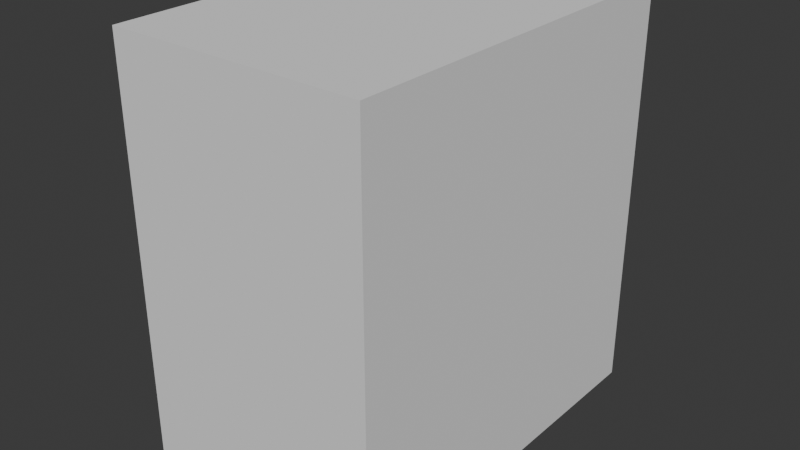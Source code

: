 # Source: RefFollowing_Skill_0205.blend  (saved by Blender 5.0.118; exported with 4.5.12 LTS)
import bpy
from mathutils import Matrix  # noqa: F401  (used for matrix-valued properties, if any)

bpy.ops.wm.read_factory_settings(use_empty=True)
scene = bpy.context.scene
scene.name = 'Scene'

# ---- collections
col_collection = bpy.data.collections.new('Collection'); scene.collection.children.link(col_collection)

# ---- node groups
ng_smooth_by_angle = bpy.data.node_groups.new('Smooth by Angle', 'GeometryNodeTree')
_s = ng_smooth_by_angle.interface.new_socket(name='Mesh', in_out='OUTPUT', socket_type='NodeSocketGeometry')
_s = ng_smooth_by_angle.interface.new_socket(name='Mesh', in_out='INPUT', socket_type='NodeSocketGeometry')
_s = ng_smooth_by_angle.interface.new_socket(name='Angle', in_out='INPUT', socket_type='NodeSocketFloat')
_s.subtype = 'ANGLE'
_s.default_value = 0.5236
_s.min_value = 0.0
_s.max_value = 3.142
_s.description = 'Maximum face angle for smooth edges'
_s = ng_smooth_by_angle.interface.new_socket(name='Ignore Sharpness', in_out='INPUT', socket_type='NodeSocketBool')
_s.force_non_field = True
ng_smooth_by_angle.is_modifier = True
_N = ng_smooth_by_angle.nodes; _L = ng_smooth_by_angle.links
n0 = _N.new('GeometryNodeSetShadeSmooth'); n0.name = 'Set Shade Smooth'; n0.location = (120, -80)
n0.domain = 'EDGE'
n1 = _N.new('GeometryNodeSetShadeSmooth'); n1.name = 'Set Shade Smooth.001'; n1.location = (300, -80)
n2 = _N.new('NodeGroupOutput'); n2.name = 'Group Output'; n2.location = (480, -80)
n3 = _N.new('GeometryNodeInputMeshEdgeAngle'); n3.name = 'Edge Angle'; n3.location = (-440, -240)
n4 = _N.new('NodeGroupInput'); n4.name = 'Group Input'; n4.location = (-80, -80)
n5 = _N.new('GeometryNodeInputEdgeSmooth'); n5.name = 'Is Edge Smooth'; n5.location = (-260, -120)
n6 = _N.new('GeometryNodeInputShadeSmooth'); n6.name = 'Is Shade Smooth'; n6.location = (-440, -397)
n7 = _N.new('FunctionNodeCompare'); n7.name = 'Compare'; n7.location = (-260, -260)
n7.operation = 'LESS_EQUAL'
n7.inputs[6].default_value = (0.0, 0.0, 0.0, 0.0)
n7.inputs[7].default_value = (0.0, 0.0, 0.0, 0.0)
n8 = _N.new('FunctionNodeBooleanMath'); n8.name = 'Boolean Math.001'; n8.location = (-80, -260)
n9 = _N.new('NodeGroupInput'); n9.name = 'Group Input.001'; n9.location = (-440, -329)
n10 = _N.new('NodeGroupInput'); n10.name = 'Group Input.002'; n10.location = (-259, -189)
n11 = _N.new('FunctionNodeBooleanMath'); n11.name = 'Boolean Math'; n11.location = (-80, -149)
n11.operation = 'OR'
n12 = _N.new('FunctionNodeBooleanMath'); n12.name = 'Boolean Math.002'; n12.location = (-260, -380)
n12.operation = 'OR'
n13 = _N.new('NodeGroupInput'); n13.name = 'Group Input.003'; n13.location = (-440, -460)
_L.new(n3.outputs[0], n7.inputs[0])
_L.new(n1.outputs[0], n2.inputs[0])
_L.new(n9.outputs[1], n7.inputs[1])
_L.new(n7.outputs[0], n8.inputs[0])
_L.new(n4.outputs[0], n0.inputs[0])
_L.new(n0.outputs[0], n1.inputs[0])
_L.new(n8.outputs[0], n0.inputs[2])
_L.new(n10.outputs[2], n11.inputs[1])
_L.new(n5.outputs[0], n11.inputs[0])
_L.new(n11.outputs[0], n0.inputs[1])
_L.new(n13.outputs[2], n12.inputs[1])
_L.new(n6.outputs[0], n12.inputs[0])
_L.new(n12.outputs[0], n8.inputs[1])
n2.is_active_output = True

# ---- world
world_world = bpy.data.worlds.new('World'); scene.world = world_world
world_world.use_nodes = True; world_world.node_tree.nodes.clear()
_N = world_world.node_tree.nodes; _L = world_world.node_tree.links
n0 = _N.new('ShaderNodeOutputWorld'); n0.name = 'World Output'; n0.location = (200, 100)
n1 = _N.new('ShaderNodeBackground'); n1.name = 'Background'; n1.location = (-200, 100)
n1.inputs[0].default_value = (0.05088, 0.05088, 0.05088, 1.0)
_L.new(n1.outputs[0], n0.inputs[0])
n0.is_active_output = True
world_world.color = (0.05088, 0.05088, 0.05088)
world_world.sun_shadow_jitter_overblur = 0.0

# ---- meshes
me_cube_001 = bpy.data.meshes.new('Cube.001')
me_cube_001.from_pydata([(1.501, -2.271, -2.437), (1.501, -2.271, 2.437), (1.501, 2.271, -2.437), (1.501, 2.271, 2.437), (0.0, 2.271, -2.437), (0.0, 2.271, 2.437), (0.0, -2.271, -2.437), (0.0, -2.271, 2.437)], [], [(4, 5, 3, 2), (2, 3, 1, 0), (4, 2, 0, 6), (0, 1, 7, 6), (3, 5, 7, 1)])
_uv = me_cube_001.uv_layers.new(name='UVMap')
_uv.uv.foreach_set('vector', [0.375, 0.375, 0.625, 0.375, 0.625, 0.5, 0.375, 0.5, 0.375, 0.5, 0.625, 0.5, 0.625, 0.75, 0.375, 0.75, 0.25, 0.5, 0.375, 0.5, 0.375, 0.75, 0.25, 0.75, 0.375, 0.75, 0.625, 0.75, 0.625, 0.875, 0.375, 0.875, 0.625, 0.5, 0.75, 0.5, 0.75, 0.75, 0.625, 0.75])
me_cube_001.update()
me_cube_002 = bpy.data.meshes.new('Cube.002')
me_cube_002.from_pydata([(1.212, -0.1713, -0.5437), (0.4016, -0.456, -0.8238), (0.0, -0.7947, 0.7124), (1.357, -0.2656, 0.3484), (0.3229, -0.7761, 0.6934), (0.0, -0.8369, 0.5118), (0.1804, -0.64, -0.342), (0.2075, -0.7625, 0.5231), (1.126, -0.2211, -0.3521), (1.283, -0.3124, 0.3472), (0.8394, -0.6528, 0.6634), (0.6952, -0.2317, -0.715), (0.8265, -0.6347, 0.5494), (0.6874, -0.3552, -0.5178), (1.339, -0.1265, 0.05858), (0.0, -0.7323, 0.2759), (0.2101, -0.6592, 0.2605), (1.259, -0.1928, 0.06034), (1.298, -0.1506, -0.2029), (1.231, -0.2497, -0.1664), (0.3539, -0.577, -0.2596), (0.3307, -0.622, 0.4011), (1.04, -0.3103, -0.271), (1.14, -0.3001, 0.2933), (0.7328, -0.5607, 0.4419), (0.6479, -0.4172, -0.3777), (0.351, -0.6137, 0.2294), (1.111, -0.1998, 0.07027), (1.079, -0.234, -0.1279), (0.4292, -0.442, -1.221), (0.6505, -0.2335, -1.232), (1.212, 0.04203, -0.6084), (1.37, -0.1023, 0.3523), (0.6946, 0.0728, -0.7231), (1.334, -0.02559, 0.03776), (1.288, -0.03767, -0.2321), (0.6505, 0.08984, -1.166), (0.0, -0.8458, -0.0046), (0.1171, -0.792, -0.01785), (0.3526, -0.5983, -0.05507), (0.0, -0.9042, -0.3005), (0.0, -0.6837, -0.8737), (0.2836, -0.6265, -0.8521), (0.0, -0.9649, -0.1339), (0.158, -0.8675, -0.3143), (0.0, -0.7091, -1.233), (0.2453, -0.598, -1.224), (0.06247, -0.9281, -0.171), (0.4082, -0.4526, -0.8974), (0.6505, -0.2055, -0.8464), (0.6505, 0.09823, -0.8082), (0.2744, -0.652, -0.9025), (0.0, -0.7123, -0.9097), (0.4187, -0.4473, -1.059), (0.2599, -0.5968, -1.066), (0.0, -0.6506, -1.075), (0.6505, -0.2195, -1.039), (0.6505, 0.09403, -0.9869), (0.0, -0.6955, 1.07), (1.337, -0.1569, 1.021), (0.3148, -0.6432, 1.065), (0.836, -0.5199, 1.054), (1.337, 0.2092, 0.8898), (0.0, 0.07007, 2.04), (1.337, 0.4137, 1.623), (0.3148, 0.1034, 2.0), (0.836, 0.1821, 1.904), (1.337, 0.6203, 1.293), (0.0, 1.294, 2.383), (1.337, 1.337, 1.858), (0.3148, 1.298, 2.332), (0.836, 1.308, 2.212), (1.337, 1.346, 1.473), (0.0, 2.584, 2.086), (1.337, 2.452, 1.562), (0.3148, 2.571, 2.036), (0.836, 2.541, 1.915), (1.337, 2.276, 1.254), (0.0, 3.354, 0.9876), (1.337, 2.818, 0.9196), (0.3148, 3.302, 0.981), (0.836, 3.179, 0.9654), (1.337, 2.474, 0.9089), (0.0, 3.49, 0.4469), (1.337, 2.95, 0.4469), (0.3148, 3.437, 0.4469), (0.836, 3.314, 0.4469), (1.337, 2.795, 0.4469), (1.337, 1.339, 0.9767), (1.337, -0.002344, 0.9986), (1.337, 0.1662, 0.3847), (1.337, 0.5062, 1.497), (1.337, 1.349, 1.706), (1.337, 2.406, 1.413), (1.337, 2.662, 0.9083), (1.337, 1.334, 0.4111), (1.337, 2.529, 0.4381), (0.0, 2.925, -0.6084), (1.337, 2.553, -0.2178), (0.3148, 2.889, -0.5705), (0.965, 2.739, -0.4134), (1.337, 2.446, -0.1056), (1.337, 2.319, 0.0188), (0.0, 1.439, -0.609), (1.337, 1.363, -0.327), (0.3148, 1.436, -0.5567), (0.965, 1.422, -0.34), (1.337, 1.354, -0.1722), (1.337, 1.377, 0.004536), (1.132, 0.1363, 0.03738), (1.072, 0.1356, -0.1993), (0.9531, 0.1065, -0.6454), (0.946, -0.1928, -0.6746), (0.8901, -0.3103, -0.4638), (0.8439, -0.3662, -0.3244), (1.337, 0.8755, 1.74), (0.836, 0.745, 2.058), (0.3148, 0.7007, 2.166), (0.0, 0.6819, 2.212), (1.337, 0.9276, 1.601), (1.337, 0.7501, 0.3979), (1.337, 0.7741, 0.9333), (1.337, 0.983, 1.383), (1.235, 0.7542, 0.02092), (1.205, 0.7646, -0.1858), (1.142, 0.7725, -0.4678), (0.6275, 0.7609, -0.511), (0.5743, 0.7571, -0.9466), (0.5919, 0.762, -0.6474), (0.5774, 0.7602, -0.7983), (0.0, 0.7609, -0.511), (0.0, 0.7571, -0.9466), (0.0, 0.762, -0.6474), (0.0, 0.7602, -0.7983), (0.2173, 0.762, -0.6474), (0.2177, 0.7609, -0.511), (0.217, 0.7571, -0.9466), (0.2171, 0.7602, -0.7983), (0.3148, -0.7422, 0.7308), (0.836, -0.6184, 0.7029), (0.0, -0.8226, 0.6815), (0.0, -0.8577, 0.5542), (1.215, -0.1991, 0.06792), (1.238, -0.3061, 0.326), (0.2143, -0.7865, 0.5615), (0.8062, -0.6137, 0.5166), (0.8878, -0.3112, -0.4169), (1.157, -0.2196, -0.3773), (0.6505, -0.1968, -0.7256), (0.6394, -0.3886, -0.4693), (1.184, -0.2459, -0.1554), (1.337, -0.241, 0.3911), (1.122, 0.09679, -0.2221), (1.047, 0.1216, -0.6184), (1.337, 0.09903, 0.3841), (1.179, 0.101, 0.0397), (0.6505, 0.1009, -0.6962), (0.9471, 0.1404, -0.6087), (1.386, 1.404, -0.1712), (1.361, 1.414, -0.3648), (1.468, 1.346, -0.1639), (1.456, 1.365, -0.349), (1.42, 1.651, -0.1514), (1.399, 1.653, -0.3053), (1.506, 1.489, -0.1539), (1.495, 1.498, -0.3064), (1.337, 1.713, 1.758), (0.836, 1.724, 2.112), (0.3148, 1.728, 2.232), (0.0, 1.729, 2.283), (1.337, 1.706, 1.607), (1.337, 1.737, 0.4202), (1.337, 1.722, 0.9538), (1.337, 1.66, 1.399), (1.337, 1.749, -0.1497), (1.337, 1.792, -0.2901), (0.965, 1.866, -0.3648), (0.3148, 1.926, -0.5614), (1.337, 1.695, 0.009349), (0.0, 1.94, -0.6088), (1.249, 0.7253, -0.2445), (1.374, 0.6271, -0.2444), (1.212, 0.7429, -0.4512), (1.33, 0.6785, -0.4413), (1.285, 0.4352, -0.4166), (1.264, 0.3262, -0.439), (1.326, 0.2568, -0.2366), (1.341, 0.3724, -0.235), (1.179, 0.3757, -0.2327), (1.201, 0.4849, -0.2323), (1.121, 0.3987, -0.4457), (1.149, 0.5051, -0.4234), (1.356, 0.8322, -0.4511), (1.394, 0.7959, -0.2568), (1.278, 0.8845, -0.2673), (1.25, 0.8917, -0.4683), (1.307, 1.044, -0.2946), (1.322, 1.114, -0.2888), (1.383, 0.9858, -0.3558), (1.396, 1.058, -0.3473), (1.414, 0.9647, -0.2801), (1.424, 1.038, -0.2738), (1.304, 1.111, -0.362), (1.288, 1.04, -0.3701)], [], [(113, 112, 0, 147), (140, 141, 144, 4), (48, 1, 42, 51), (19, 147, 0, 18), (10, 12, 9, 3), (4, 144, 12, 10), (6, 1, 148, 149), (9, 17, 14, 3), (5, 15, 16, 7), (17, 19, 18, 14), (142, 143, 23, 27), (145, 7, 21, 24), (146, 8, 22, 114), (6, 149, 25, 20), (7, 16, 26, 21), (38, 6, 20, 39), (150, 142, 27, 28), (143, 145, 24, 23), (8, 150, 28, 22), (56, 53, 29, 30), (6, 38, 47, 44), (18, 0, 31, 35), (112, 11, 33, 111), (56, 30, 36, 57), (14, 18, 35, 34), (3, 14, 34, 32), (16, 38, 39, 26), (15, 37, 38, 16), (40, 41, 42, 44), (43, 40, 44, 47), (54, 55, 45, 46), (38, 37, 43, 47), (1, 6, 44, 42), (42, 41, 52, 51), (148, 49, 50, 156), (148, 1, 48, 49), (53, 48, 51, 54), (29, 53, 54, 46), (51, 52, 55, 54), (49, 56, 57, 50), (49, 48, 53, 56), (139, 151, 59, 61), (2, 138, 60, 58), (151, 154, 89, 59), (138, 139, 61, 60), (61, 59, 64, 66), (58, 60, 65, 63), (59, 89, 91, 64), (60, 61, 66, 65), (116, 115, 69, 71), (118, 117, 70, 68), (115, 119, 92, 69), (117, 116, 71, 70), (167, 166, 74, 76), (169, 168, 75, 73), (166, 170, 93, 74), (168, 167, 76, 75), (74, 93, 94, 79), (75, 76, 81, 80), (76, 74, 79, 81), (73, 75, 80, 78), (78, 80, 85, 83), (79, 94, 87, 84), (80, 81, 86, 85), (81, 79, 84, 86), (171, 96, 82, 172), (120, 95, 88, 121), (172, 82, 77, 173), (121, 88, 72, 122), (90, 62, 89, 154), (62, 67, 91, 89), (122, 72, 92, 119), (173, 77, 93, 170), (77, 82, 94, 93), (82, 96, 87, 94), (86, 84, 98, 100), (83, 85, 99, 97), (87, 96, 102, 101), (84, 87, 101, 98), (85, 86, 100, 99), (97, 99, 177, 179), (177, 176, 106, 105), (174, 178, 108, 107), (176, 175, 104, 106), (179, 177, 105, 103), (171, 178, 102, 96), (123, 120, 90, 109), (155, 109, 90, 154), (124, 123, 109, 110), (152, 110, 109, 155), (125, 124, 110, 157), (153, 157, 110, 152), (0, 112, 111, 31), (149, 146, 114, 25), (13, 11, 112, 113), (125, 157, 156, 126), (104, 125, 126, 106), (104, 107, 124, 125), (107, 108, 123, 124), (108, 95, 120, 123), (67, 122, 119, 91), (62, 121, 122, 67), (90, 120, 121, 62), (65, 66, 116, 117), (64, 91, 119, 115), (63, 65, 117, 118), (66, 64, 115, 116), (57, 36, 127, 129), (50, 57, 129, 128), (156, 50, 128, 126), (135, 134, 132, 130), (137, 136, 131, 133), (134, 137, 133, 132), (128, 129, 137, 134), (129, 127, 136, 137), (126, 128, 134, 135), (135, 130, 103, 105), (126, 135, 105, 106), (140, 4, 138, 2), (4, 10, 139, 138), (17, 9, 143, 142), (144, 141, 5, 7), (9, 12, 145, 143), (113, 147, 8, 146), (12, 144, 7, 145), (11, 13, 149, 148), (19, 17, 142, 150), (10, 3, 151, 139), (147, 19, 150, 8), (181, 183, 192, 193), (32, 34, 155, 154), (34, 35, 152, 155), (33, 11, 148, 156), (3, 32, 154, 151), (31, 111, 157, 153), (13, 113, 146, 149), (111, 33, 156, 157), (158, 160, 164, 162), (189, 187, 181, 180), (183, 182, 195, 192), (164, 165, 163, 162), (95, 108, 178, 171), (161, 159, 163, 165), (160, 161, 165, 164), (98, 101, 174, 175), (162, 163, 175, 174), (100, 98, 175, 176), (101, 102, 178, 174), (99, 100, 176, 177), (72, 173, 170, 92), (88, 172, 173, 72), (95, 171, 172, 88), (70, 71, 167, 168), (69, 92, 170, 166), (68, 70, 168, 169), (71, 69, 166, 167), (158, 162, 174, 107), (163, 159, 104, 175), (159, 158, 107, 104), (182, 180, 194, 195), (187, 184, 183, 181), (184, 191, 182, 183), (191, 189, 180, 182), (191, 184, 185, 190), (189, 191, 190, 188), (187, 189, 188, 186), (184, 187, 186, 185), (35, 31, 185, 186), (31, 153, 190, 185), (152, 35, 186, 188), (180, 181, 193, 194), (153, 152, 188, 190), (197, 202, 203, 196), (201, 197, 196, 200), (199, 201, 200, 198), (202, 199, 198, 203), (195, 194, 196, 203), (197, 201, 160, 158), (194, 193, 200, 196), (202, 197, 158, 159), (193, 192, 198, 200), (199, 202, 159, 161), (192, 195, 203, 198), (201, 199, 161, 160)])
me_cube_002.polygons.foreach_set('use_smooth', [True] * 184)
_uv = me_cube_002.uv_layers.new(name='UVMap')
_uv.uv.foreach_set('vector', [0.4471, 0.8023, 0.375, 0.8021, 0.375, 0.7917, 0.46, 0.7806, 0.6117, 0.8759, 0.5558, 0.8758, 0.5561, 0.834, 0.6106, 0.8327, 0.375, 0.8293, 0.375, 0.8293, 0.375, 0.8333, 0.375, 0.8333, 0.4795, 0.7806, 0.46, 0.7806, 0.4583, 0.75, 0.4792, 0.75, 0.608, 0.8127, 0.5579, 0.8125, 0.571, 0.792, 0.5968, 0.7905, 0.6106, 0.8327, 0.5561, 0.834, 0.5579, 0.8125, 0.608, 0.8127, 0.4583, 0.8333, 0.375, 0.8293, 0.375, 0.8125, 0.4583, 0.8125, 0.571, 0.792, 0.5, 0.7793, 0.5, 0.75, 0.5383, 0.7554, 0.5417, 0.875, 0.5, 0.875, 0.5, 0.8333, 0.5417, 0.8333, 0.5, 0.7793, 0.4795, 0.7806, 0.4792, 0.75, 0.5, 0.75, 0.5, 0.7917, 0.5417, 0.7917, 0.5417, 0.7917, 0.5, 0.7917, 0.5417, 0.8125, 0.5417, 0.8333, 0.5417, 0.8333, 0.5417, 0.8125, 0.4583, 0.8021, 0.4583, 0.7917, 0.4583, 0.7917, 0.4583, 0.8021, 0.4583, 0.8333, 0.4583, 0.8125, 0.4583, 0.8125, 0.4583, 0.8333, 0.5417, 0.8333, 0.5, 0.8333, 0.5, 0.8333, 0.5417, 0.8333, 0.4763, 0.8333, 0.4583, 0.8333, 0.4583, 0.8333, 0.4763, 0.8333, 0.4792, 0.7917, 0.5, 0.7917, 0.5, 0.7917, 0.4792, 0.7917, 0.5417, 0.7917, 0.5417, 0.8125, 0.5417, 0.8125, 0.5417, 0.7917, 0.4583, 0.7917, 0.4792, 0.7917, 0.4792, 0.7917, 0.4583, 0.7917, 0.375, 0.8125, 0.375, 0.8293, 0.375, 0.8293, 0.375, 0.8125, 0.4583, 0.8333, 0.4763, 0.8333, 0.4763, 0.8333, 0.4583, 0.8333, 0.4792, 0.75, 0.4583, 0.75, 0.4245, 0.6954, 0.4523, 0.7084, 0.375, 0.8021, 0.375, 0.8112, 0.375, 0.8113, 0.375, 0.8021, 0.375, 0.8125, 0.375, 0.8125, 0.375, 0.8125, 0.375, 0.8125, 0.5, 0.75, 0.4792, 0.75, 0.4523, 0.7084, 0.4717, 0.7084, 0.537, 0.75, 0.5, 0.75, 0.4717, 0.7084, 0.5375, 0.75, 0.5, 0.8333, 0.4763, 0.8333, 0.4763, 0.8333, 0.5, 0.8333, 0.5, 0.875, 0.4763, 0.875, 0.4763, 0.8333, 0.5, 0.8333, 0.4583, 0.875, 0.375, 0.875, 0.375, 0.8333, 0.4583, 0.8333, 0.4763, 0.875, 0.4583, 0.875, 0.4583, 0.8333, 0.4763, 0.8333, 0.375, 0.8333, 0.375, 0.875, 0.375, 0.875, 0.375, 0.8333, 0.4763, 0.8333, 0.4763, 0.875, 0.4763, 0.875, 0.4763, 0.8333, 0.375, 0.8293, 0.4583, 0.8333, 0.4583, 0.8333, 0.375, 0.8333, 0.375, 0.8333, 0.375, 0.875, 0.375, 0.875, 0.375, 0.8333, 0.375, 0.8125, 0.375, 0.8125, 0.375, 0.8125, 0.375, 0.8125, 0.375, 0.8125, 0.375, 0.8293, 0.375, 0.8293, 0.375, 0.8125, 0.375, 0.8293, 0.375, 0.8293, 0.375, 0.8333, 0.375, 0.8333, 0.375, 0.8293, 0.375, 0.8293, 0.375, 0.8333, 0.375, 0.8333, 0.375, 0.8333, 0.375, 0.875, 0.375, 0.875, 0.375, 0.8333, 0.375, 0.8125, 0.375, 0.8125, 0.375, 0.8125, 0.375, 0.8125, 0.375, 0.8125, 0.375, 0.8293, 0.375, 0.8293, 0.375, 0.8125, 0.625, 0.8125, 0.6252, 0.7915, 0.625, 0.7917, 0.625, 0.8125, 0.625, 0.875, 0.625, 0.8333, 0.625, 0.8333, 0.625, 0.875, 0.5417, 0.75, 0.5417, 0.75, 0.5417, 0.75, 0.5417, 0.75, 0.625, 0.8333, 0.625, 0.8125, 0.625, 0.8125, 0.625, 0.8333, 0.625, 0.8125, 0.625, 0.7917, 0.625, 0.7917, 0.625, 0.8125, 0.625, 0.875, 0.625, 0.8333, 0.625, 0.8333, 0.625, 0.875, 0.5417, 0.75, 0.5417, 0.75, 0.5417, 0.75, 0.5417, 0.75, 0.625, 0.8333, 0.625, 0.8125, 0.625, 0.8125, 0.625, 0.8333, 0.625, 0.8125, 0.625, 0.7917, 0.625, 0.7917, 0.625, 0.8125, 0.625, 0.875, 0.625, 0.8333, 0.625, 0.8333, 0.625, 0.875, 0.5417, 0.75, 0.5417, 0.75, 0.5417, 0.75, 0.5417, 0.75, 0.625, 0.8333, 0.625, 0.8125, 0.625, 0.8125, 0.625, 0.8333, 0.625, 0.8125, 0.625, 0.7917, 0.625, 0.7917, 0.625, 0.8125, 0.625, 0.875, 0.625, 0.8333, 0.625, 0.8333, 0.625, 0.875, 0.5417, 0.75, 0.5417, 0.75, 0.5417, 0.75, 0.5417, 0.75, 0.625, 0.8333, 0.625, 0.8125, 0.625, 0.8125, 0.625, 0.8333, 0.5417, 0.75, 0.5417, 0.75, 0.5417, 0.75, 0.5417, 0.75, 0.625, 0.8333, 0.625, 0.8125, 0.625, 0.8125, 0.625, 0.8333, 0.625, 0.8125, 0.625, 0.7917, 0.625, 0.7917, 0.625, 0.8125, 0.625, 0.875, 0.625, 0.8333, 0.625, 0.8333, 0.625, 0.875, 0.625, 0.875, 0.625, 0.8333, 0.625, 0.8333, 0.625, 0.875, 0.5417, 0.75, 0.5417, 0.75, 0.5417, 0.75, 0.5417, 0.75, 0.625, 0.8333, 0.625, 0.8125, 0.625, 0.8125, 0.625, 0.8333, 0.625, 0.8125, 0.625, 0.7917, 0.625, 0.7917, 0.625, 0.8125, 0.5417, 0.75, 0.5417, 0.75, 0.5417, 0.75, 0.5417, 0.75, 0.5417, 0.75, 0.5417, 0.75, 0.5417, 0.75, 0.5417, 0.75, 0.0, 0.0, 0.0, 0.0, 0.0, 0.0, 0.0, 0.0, 0.0, 0.0, 0.0, 0.0, 0.0, 0.0, 0.0, 0.0, 0.5417, 0.75, 0.5417, 0.75, 0.5417, 0.75, 0.5417, 0.75, 0.0, 0.0, 0.0, 0.0, 0.0, 0.0, 0.0, 0.0, 0.0, 0.0, 0.0, 0.0, 0.0, 0.0, 0.0, 0.0, 0.0, 0.0, 0.0, 0.0, 0.0, 0.0, 0.0, 0.0, 0.0, 0.0, 0.0, 0.0, 0.0, 0.0, 0.0, 0.0, 0.5417, 0.75, 0.5417, 0.75, 0.5417, 0.75, 0.5417, 0.75, 0.625, 0.8125, 0.625, 0.7917, 0.625, 0.7917, 0.625, 0.8071, 0.625, 0.875, 0.625, 0.8333, 0.625, 0.8333, 0.625, 0.875, 0.5417, 0.75, 0.5417, 0.75, 0.5417, 0.75, 0.5417, 0.75, 0.5417, 0.75, 0.5417, 0.75, 0.5417, 0.75, 0.5417, 0.75, 0.625, 0.8333, 0.625, 0.8125, 0.625, 0.8071, 0.625, 0.8333, 0.625, 0.875, 0.625, 0.8333, 0.625, 0.8333, 0.625, 0.875, 0.625, 0.8333, 0.625, 0.8071, 0.625, 0.8071, 0.625, 0.8333, 0.5417, 0.75, 0.5417, 0.75, 0.5417, 0.75, 0.5417, 0.75, 0.625, 0.8071, 0.625, 0.7917, 0.625, 0.7917, 0.625, 0.8071, 0.625, 0.875, 0.625, 0.8333, 0.625, 0.8333, 0.625, 0.875, 0.5417, 0.75, 0.5417, 0.75, 0.5417, 0.75, 0.5417, 0.75, 0.3343, 0.4701, 0.5417, 0.75, 0.5417, 0.75, 0.1269, 0.1903, 0.2227, 0.334, 0.1269, 0.1903, 0.5417, 0.75, 0.5417, 0.75, 0.3316, 0.4701, 0.3343, 0.4701, 0.1269, 0.1903, 0.1216, 0.1903, 0.2134, 0.334, 0.1216, 0.1903, 0.1269, 0.1903, 0.2227, 0.334, 0.2745, 0.3823, 0.3316, 0.4701, 0.1216, 0.1903, 0.00726, 0.01462, 0.1231, 0.2035, 0.00726, 0.01462, 0.1216, 0.1903, 0.2134, 0.334, 0.375, 0.7917, 0.375, 0.8021, 0.375, 0.8021, 0.375, 0.7926, 0.4583, 0.8125, 0.4583, 0.8021, 0.4583, 0.8021, 0.4583, 0.8125, 0.4484, 0.8111, 0.375, 0.8112, 0.375, 0.8021, 0.4471, 0.8023, 0.2745, 0.3823, 0.00726, 0.01462, 0.375, 0.8125, 0.5, 0.8098, 0.5417, 0.75, 0.2745, 0.3823, 0.5, 0.8098, 0.625, 0.8071, 0.5417, 0.75, 0.5417, 0.75, 0.3316, 0.4701, 0.2745, 0.3823, 0.5417, 0.75, 0.5417, 0.75, 0.3343, 0.4701, 0.3316, 0.4701, 0.5417, 0.75, 0.5417, 0.75, 0.5417, 0.75, 0.3343, 0.4701, 0.0, 0.0, 0.0, 0.0, 0.0, 0.0, 0.0, 0.0, 0.0, 0.0, 0.0, 0.0, 0.0, 0.0, 0.0, 0.0, 0.5417, 0.75, 0.5417, 0.75, 0.5417, 0.75, 0.5417, 0.75, 0.625, 0.8333, 0.625, 0.8125, 0.625, 0.8125, 0.625, 0.8333, 0.5417, 0.75, 0.5417, 0.75, 0.5417, 0.75, 0.5417, 0.75, 0.625, 0.875, 0.625, 0.8333, 0.625, 0.8333, 0.625, 0.875, 0.625, 0.8125, 0.625, 0.7917, 0.625, 0.7917, 0.625, 0.8125, 0.375, 0.8125, 0.375, 0.8125, 0.375, 0.8125, 0.375, 0.8125, 0.375, 0.8125, 0.375, 0.8125, 0.375, 0.8125, 0.375, 0.8125, 0.375, 0.8125, 0.375, 0.8125, 0.375, 0.8125, 0.375, 0.8125, 0.375, 0.8125, 0.375, 0.8125, 0.375, 0.8125, 0.375, 0.8125, 0.375, 0.8125, 0.375, 0.8125, 0.375, 0.8125, 0.375, 0.8125, 0.375, 0.8125, 0.375, 0.8125, 0.375, 0.8125, 0.375, 0.8125, 0.375, 0.8125, 0.375, 0.8125, 0.375, 0.8125, 0.375, 0.8125, 0.375, 0.8125, 0.375, 0.8125, 0.375, 0.8125, 0.375, 0.8125, 0.375, 0.8125, 0.375, 0.8125, 0.375, 0.8125, 0.375, 0.8125, 0.0, 0.0, 0.0, 0.0, 0.0, 0.0, 0.0, 0.0, 0.0, 0.0, 0.0, 0.0, 0.0, 0.0, 0.0, 0.0, 0.6117, 0.8759, 0.6106, 0.8327, 0.625, 0.8333, 0.625, 0.875, 0.6106, 0.8327, 0.608, 0.8127, 0.625, 0.8125, 0.625, 0.8333, 0.5, 0.7793, 0.571, 0.792, 0.5417, 0.7917, 0.5, 0.7917, 0.5561, 0.834, 0.5558, 0.8758, 0.5417, 0.875, 0.5417, 0.8333, 0.571, 0.792, 0.5579, 0.8125, 0.5417, 0.8125, 0.5417, 0.7917, 0.4471, 0.8023, 0.46, 0.7806, 0.4583, 0.7917, 0.4583, 0.8021, 0.5579, 0.8125, 0.5561, 0.834, 0.5417, 0.8333, 0.5417, 0.8125, 0.375, 0.8112, 0.4484, 0.8111, 0.4583, 0.8125, 0.375, 0.8125, 0.4795, 0.7806, 0.5, 0.7793, 0.5, 0.7917, 0.4792, 0.7917, 0.608, 0.8127, 0.5968, 0.7905, 0.6252, 0.7915, 0.625, 0.8125, 0.46, 0.7806, 0.4795, 0.7806, 0.4792, 0.7917, 0.4583, 0.7917, 0.4523, 0.7084, 0.4245, 0.6954, 0.4245, 0.6954, 0.4523, 0.7084, 0.5375, 0.75, 0.4717, 0.7084, 0.2227, 0.334, 0.5417, 0.75, 0.4717, 0.7084, 0.4523, 0.7084, 0.2134, 0.334, 0.2227, 0.334, 0.375, 0.8113, 0.375, 0.8112, 0.375, 0.8125, 0.375, 0.8125, 0.537, 0.75, 0.5375, 0.75, 0.5417, 0.75, 0.5417, 0.75, 0.375, 0.7926, 0.375, 0.8021, 0.375, 0.8021, 0.375, 0.7994, 0.4484, 0.8111, 0.4471, 0.8023, 0.4583, 0.8021, 0.4583, 0.8125, 0.375, 0.8021, 0.375, 0.8113, 0.375, 0.8125, 0.375, 0.8021, 0.2134, 0.334, 0.4523, 0.7084, 0.4523, 0.7084, 0.2134, 0.334, 0.2134, 0.334, 0.4523, 0.7084, 0.4523, 0.7084, 0.2134, 0.334, 0.375, 0.7926, 0.375, 0.7994, 0.375, 0.7994, 0.375, 0.7926, 0.4523, 0.7084, 0.4245, 0.6954, 0.1231, 0.2035, 0.2134, 0.334, 0.5417, 0.75, 0.5417, 0.75, 0.5417, 0.75, 0.5417, 0.75, 0.375, 0.7926, 0.375, 0.7994, 0.375, 0.7994, 0.375, 0.7926, 0.4523, 0.7084, 0.4245, 0.6954, 0.4245, 0.6954, 0.4523, 0.7084, 0.625, 0.7917, 0.5417, 0.75, 0.5417, 0.75, 0.625, 0.7917, 0.2134, 0.334, 0.1231, 0.2035, 0.625, 0.7917, 0.5417, 0.75, 0.625, 0.8071, 0.625, 0.7917, 0.625, 0.7917, 0.625, 0.8071, 0.5417, 0.75, 0.5417, 0.75, 0.5417, 0.75, 0.5417, 0.75, 0.625, 0.8333, 0.625, 0.8071, 0.625, 0.8071, 0.625, 0.8333, 0.0, 0.0, 0.0, 0.0, 0.0, 0.0, 0.0, 0.0, 0.0, 0.0, 0.0, 0.0, 0.0, 0.0, 0.0, 0.0, 0.5417, 0.75, 0.5417, 0.75, 0.5417, 0.75, 0.5417, 0.75, 0.625, 0.8333, 0.625, 0.8125, 0.625, 0.8125, 0.625, 0.8333, 0.5417, 0.75, 0.5417, 0.75, 0.5417, 0.75, 0.5417, 0.75, 0.625, 0.875, 0.625, 0.8333, 0.625, 0.8333, 0.625, 0.875, 0.625, 0.8125, 0.625, 0.7917, 0.625, 0.7917, 0.625, 0.8125, 0.2134, 0.334, 0.2134, 0.334, 0.5417, 0.75, 0.5417, 0.75, 0.375, 0.7994, 0.375, 0.7994, 0.625, 0.7917, 0.625, 0.7917, 0.1231, 0.2035, 0.2134, 0.334, 0.5417, 0.75, 0.5417, 0.75, 0.1231, 0.2035, 0.2134, 0.334, 0.2134, 0.334, 0.1231, 0.2035, 0.4523, 0.7084, 0.4245, 0.6954, 0.4245, 0.6954, 0.4523, 0.7084, 0.375, 0.7926, 0.375, 0.7994, 0.375, 0.7994, 0.375, 0.7926, 0.1231, 0.2035, 0.2134, 0.334, 0.2134, 0.334, 0.1231, 0.2035, 0.375, 0.7994, 0.375, 0.7926, 0.375, 0.7926, 0.375, 0.7994, 0.2134, 0.334, 0.1231, 0.2035, 0.1231, 0.2035, 0.2134, 0.334, 0.4523, 0.7084, 0.2134, 0.334, 0.2134, 0.334, 0.4523, 0.7084, 0.4245, 0.6954, 0.4523, 0.7084, 0.4523, 0.7084, 0.4245, 0.6954, 0.4523, 0.7084, 0.4245, 0.6954, 0.4245, 0.6954, 0.4523, 0.7084, 0.375, 0.7926, 0.375, 0.7994, 0.375, 0.7994, 0.375, 0.7926, 0.2134, 0.334, 0.4523, 0.7084, 0.4523, 0.7084, 0.2134, 0.334, 0.2134, 0.334, 0.4523, 0.7084, 0.4523, 0.7084, 0.2134, 0.334, 0.1231, 0.2035, 0.2134, 0.334, 0.2134, 0.334, 0.1231, 0.2035, 0.2134, 0.334, 0.1231, 0.2035, 0.1231, 0.2035, 0.2134, 0.334, 0.4523, 0.7084, 0.2134, 0.334, 0.2134, 0.334, 0.4523, 0.7084, 0.4245, 0.6954, 0.4523, 0.7084, 0.4523, 0.7084, 0.4245, 0.6954, 0.375, 0.7994, 0.375, 0.7926, 0.375, 0.7926, 0.375, 0.7994, 0.1231, 0.2035, 0.2134, 0.334, 0.2134, 0.334, 0.1231, 0.2035, 0.2134, 0.334, 0.4523, 0.7084, 0.4523, 0.7084, 0.2134, 0.334, 0.2134, 0.334, 0.4523, 0.7084, 0.4523, 0.7084, 0.2134, 0.334, 0.1231, 0.2035, 0.2134, 0.334, 0.2134, 0.334, 0.1231, 0.2035, 0.4523, 0.7084, 0.4245, 0.6954, 0.4245, 0.6954, 0.4523, 0.7084, 0.375, 0.7926, 0.375, 0.7994, 0.375, 0.7994, 0.375, 0.7926, 0.375, 0.7926, 0.375, 0.7994, 0.375, 0.7994, 0.375, 0.7926, 0.4523, 0.7084, 0.4245, 0.6954, 0.4245, 0.6954, 0.4523, 0.7084])
me_cube_002.update()
me_cube_003 = bpy.data.meshes.new('Cube.003')
me_cube_003.from_pydata([(1.229, -0.1565, -0.5767), (0.4016, -0.456, -0.8238), (0.0, -0.7947, 0.7124), (1.337, -0.2538, 0.382), (0.3148, -0.7422, 0.7308), (0.0, -0.8369, 0.5118), (0.1804, -0.64, -0.342), (0.2075, -0.7625, 0.5231), (1.136, -0.2226, -0.3645), (1.267, -0.3017, 0.3355), (0.836, -0.6184, 0.7029), (0.6505, -0.1968, -0.7256), (0.8062, -0.6137, 0.5166), (0.6394, -0.3886, -0.4693), (1.345, -0.1246, 0.07071), (0.0, -0.7323, 0.2759), (0.2101, -0.6592, 0.2605), (1.241, -0.2001, 0.06477), (1.273, -0.1423, -0.1983), (1.189, -0.2506, -0.156), (0.3539, -0.577, -0.2596), (0.3307, -0.622, 0.4011), (1.04, -0.3153, -0.271), (1.14, -0.3238, 0.2933), (0.7328, -0.5607, 0.4419), (0.6479, -0.4172, -0.3777), (0.351, -0.6137, 0.2294), (1.12, -0.2436, 0.06918), (1.08, -0.2697, -0.1279), (0.4292, -0.442, -1.221), (0.6505, -0.2335, -1.232), (1.229, 0.2624, -0.5767), (1.337, 0.02178, 0.382), (0.6505, 0.1009, -0.6962), (1.345, 0.1106, 0.07071), (1.273, 0.1003, -0.202), (0.6505, 0.08984, -1.166), (0.0, -0.8458, -0.0046), (0.1171, -0.792, -0.01785), (0.3526, -0.5983, -0.05507), (0.0, -0.9042, -0.3005), (0.0, -0.6837, -0.8737), (0.2836, -0.6265, -0.8521), (0.0, -0.9649, -0.1339), (0.158, -0.8675, -0.3143), (0.0, -0.7091, -1.233), (0.2453, -0.598, -1.224), (0.06247, -0.9281, -0.171), (0.4082, -0.4526, -0.8974), (0.6505, -0.2055, -0.8464), (0.6505, 0.09823, -0.8082), (0.2744, -0.652, -0.9025), (0.0, -0.7123, -0.9097), (0.4187, -0.4473, -1.059), (0.2599, -0.5968, -1.066), (0.0, -0.6506, -1.075), (0.6505, -0.2195, -1.039), (0.6505, 0.09403, -0.9869)], [], [(13, 11, 0, 8), (2, 5, 7, 4), (48, 1, 42, 51), (19, 8, 0, 18), (10, 12, 9, 3), (4, 7, 12, 10), (6, 1, 11, 13), (9, 17, 14, 3), (5, 15, 16, 7), (17, 19, 18, 14), (17, 9, 23, 27), (12, 7, 21, 24), (13, 8, 22, 25), (6, 13, 25, 20), (7, 16, 26, 21), (38, 6, 20, 39), (19, 17, 27, 28), (9, 12, 24, 23), (8, 19, 28, 22), (56, 53, 29, 30), (6, 38, 47, 44), (18, 0, 31, 35), (0, 11, 33, 31), (56, 30, 36, 57), (14, 18, 35, 34), (3, 14, 34, 32), (16, 38, 39, 26), (15, 37, 38, 16), (40, 41, 42, 44), (43, 40, 44, 47), (54, 55, 45, 46), (38, 37, 43, 47), (1, 6, 44, 42), (42, 41, 52, 51), (11, 49, 50, 33), (11, 1, 48, 49), (53, 48, 51, 54), (29, 53, 54, 46), (51, 52, 55, 54), (49, 56, 57, 50), (49, 48, 53, 56)])
_uv = me_cube_003.uv_layers.new(name='UVMap')
_uv.uv.foreach_set('vector', [0.4583, 0.8125, 0.375, 0.8125, 0.375, 0.7917, 0.4583, 0.7917, 0.625, 0.875, 0.5417, 0.875, 0.5417, 0.8333, 0.625, 0.8333, 0.375, 0.8293, 0.375, 0.8293, 0.375, 0.8333, 0.375, 0.8333, 0.4792, 0.7917, 0.4583, 0.7917, 0.4583, 0.75, 0.4792, 0.75, 0.625, 0.8125, 0.5417, 0.8125, 0.5417, 0.7917, 0.625, 0.7917, 0.625, 0.8333, 0.5417, 0.8333, 0.5417, 0.8125, 0.625, 0.8125, 0.4583, 0.8333, 0.375, 0.8293, 0.375, 0.8125, 0.4583, 0.8125, 0.5417, 0.7917, 0.5, 0.7917, 0.5, 0.75, 0.5417, 0.75, 0.5417, 0.875, 0.5, 0.875, 0.5, 0.8333, 0.5417, 0.8333, 0.5, 0.7917, 0.4792, 0.7917, 0.4792, 0.75, 0.5, 0.75, 0.5, 0.7917, 0.5417, 0.7917, 0.5417, 0.7917, 0.5, 0.7917, 0.5417, 0.8125, 0.5417, 0.8333, 0.5417, 0.8333, 0.5417, 0.8125, 0.4583, 0.8125, 0.4583, 0.7917, 0.4583, 0.7917, 0.4583, 0.8125, 0.4583, 0.8333, 0.4583, 0.8125, 0.4583, 0.8125, 0.4583, 0.8333, 0.5417, 0.8333, 0.5, 0.8333, 0.5, 0.8333, 0.5417, 0.8333, 0.4763, 0.8333, 0.4583, 0.8333, 0.4583, 0.8333, 0.4763, 0.8333, 0.4792, 0.7917, 0.5, 0.7917, 0.5, 0.7917, 0.4792, 0.7917, 0.5417, 0.7917, 0.5417, 0.8125, 0.5417, 0.8125, 0.5417, 0.7917, 0.4583, 0.7917, 0.4792, 0.7917, 0.4792, 0.7917, 0.4583, 0.7917, 0.375, 0.8125, 0.375, 0.8293, 0.375, 0.8293, 0.375, 0.8125, 0.4583, 0.8333, 0.4763, 0.8333, 0.4763, 0.8333, 0.4583, 0.8333, 0.4792, 0.75, 0.4583, 0.75, 0.4583, 0.75, 0.4792, 0.75, 0.375, 0.7917, 0.375, 0.8125, 0.375, 0.8125, 0.375, 0.7917, 0.375, 0.8125, 0.375, 0.8125, 0.375, 0.8125, 0.375, 0.8125, 0.5, 0.75, 0.4792, 0.75, 0.4792, 0.75, 0.5, 0.75, 0.5417, 0.75, 0.5, 0.75, 0.5, 0.75, 0.5417, 0.75, 0.5, 0.8333, 0.4763, 0.8333, 0.4763, 0.8333, 0.5, 0.8333, 0.5, 0.875, 0.4763, 0.875, 0.4763, 0.8333, 0.5, 0.8333, 0.4583, 0.875, 0.375, 0.875, 0.375, 0.8333, 0.4583, 0.8333, 0.4763, 0.875, 0.4583, 0.875, 0.4583, 0.8333, 0.4763, 0.8333, 0.375, 0.8333, 0.375, 0.875, 0.375, 0.875, 0.375, 0.8333, 0.4763, 0.8333, 0.4763, 0.875, 0.4763, 0.875, 0.4763, 0.8333, 0.375, 0.8293, 0.4583, 0.8333, 0.4583, 0.8333, 0.375, 0.8333, 0.375, 0.8333, 0.375, 0.875, 0.375, 0.875, 0.375, 0.8333, 0.375, 0.8125, 0.375, 0.8125, 0.375, 0.8125, 0.375, 0.8125, 0.375, 0.8125, 0.375, 0.8293, 0.375, 0.8293, 0.375, 0.8125, 0.375, 0.8293, 0.375, 0.8293, 0.375, 0.8333, 0.375, 0.8333, 0.375, 0.8293, 0.375, 0.8293, 0.375, 0.8333, 0.375, 0.8333, 0.375, 0.8333, 0.375, 0.875, 0.375, 0.875, 0.375, 0.8333, 0.375, 0.8125, 0.375, 0.8125, 0.375, 0.8125, 0.375, 0.8125, 0.375, 0.8125, 0.375, 0.8293, 0.375, 0.8293, 0.375, 0.8125])
me_cube_003.update()

# ---- objects
ob_front = bpy.data.objects.new('Front', None)
ob_side = bpy.data.objects.new('Side', None)
ob_cube = bpy.data.objects.new('Cube', me_cube_001)
ob_skull = bpy.data.objects.new('Skull', me_cube_002)
ob_cube_002 = bpy.data.objects.new('Cube.002', me_cube_003)

# ---- transforms, parenting, visibility, modifiers, constraints
ob_front.location = (0.02871, 2.358, 0.0)
ob_front.rotation_euler = (1.571, -0.0, -0.0)
ob_front.empty_display_type = 'IMAGE'
ob_front.empty_display_size = 5.0
ob_front.empty_image_depth = 'FRONT'
ob_front.use_empty_image_alpha = True
ob_front.empty_image_side = 'FRONT'
ob_front.color = (1.0, 1.0, 1.0, 0.4)
ob_side.location = (-4.356, 0.0, 0.0)
ob_side.rotation_euler = (1.571, -0.0, 1.571)
ob_side.empty_display_type = 'IMAGE'
ob_side.empty_display_size = 5.0
ob_side.empty_image_depth = 'FRONT'
ob_side.use_empty_image_alpha = True
ob_side.empty_image_side = 'FRONT'
ob_side.color = (1.0, 1.0, 1.0, 0.4)
ob_cube.location = (0.0, 0.0, 0.0)
_m = ob_cube.modifiers.new('Mirror', 'MIRROR')
_m.use_clip = True
ob_skull.location = (0.0, -1.284, 0.0)
_vg = ob_skull.vertex_groups.new(name='TempGroup')
_m = ob_skull.modifiers.new('Mirror', 'MIRROR')
_m.use_clip = True
_m = ob_skull.modifiers.new('Subdivision', 'SUBSURF')
_m.levels = 2
_m = ob_skull.modifiers.new('Smooth by Angle', 'NODES')
_m.node_group = ng_smooth_by_angle
_m.use_pin_to_last = True
_m.show_group_selector = False
ob_cube_002.location = (0.0, -1.284, 0.0)
_m = ob_cube_002.modifiers.new('Mirror', 'MIRROR')
_m.use_clip = True

# ---- collection membership
col_collection.objects.link(ob_front)
col_collection.objects.link(ob_side)
col_collection.objects.link(ob_cube)
col_collection.objects.link(ob_skull)
col_collection.objects.link(ob_cube_002)

# ---- scene / render settings (as saved in the file)
scene.frame_start = 1; scene.frame_end = 250; scene.frame_set(1)
scene.render.engine = 'BLENDER_EEVEE_NEXT'
scene.render.bake_bias = 0.0
scene.render.bake_samples = 0
scene.cycles.sampling_pattern = 'TABULATED_SOBOL'
scene.eevee.use_volume_custom_range = False
bpy.context.view_layer.update()

# ---- added for rendering (the .blend has no active camera and no usable light): camera, sun
cam_auto = bpy.data.cameras.new('AutoCamera')
cam_auto.lens = 50.0
cam_auto.sensor_width = 36.0
cam_auto.clip_end = 1000.0
ob_auto_camera = bpy.data.objects.new('AutoCamera', cam_auto)
scene.collection.objects.link(ob_auto_camera)
ob_auto_camera.location = (6.76473, -8.11767, 5.41178)
ob_auto_camera.rotation_euler = (1.09748, -7.21219e-08, 0.694738)
scene.camera = ob_auto_camera
light_auto_sun = bpy.data.lights.new('AutoSun', 'SUN')
light_auto_sun.energy = 3.0
light_auto_sun.angle = 0.0523599
ob_auto_sun = bpy.data.objects.new('AutoSun', light_auto_sun)
scene.collection.objects.link(ob_auto_sun)
ob_auto_sun.rotation_euler = (0.872665, 0.174533, 0.523599)
bpy.context.view_layer.update()
